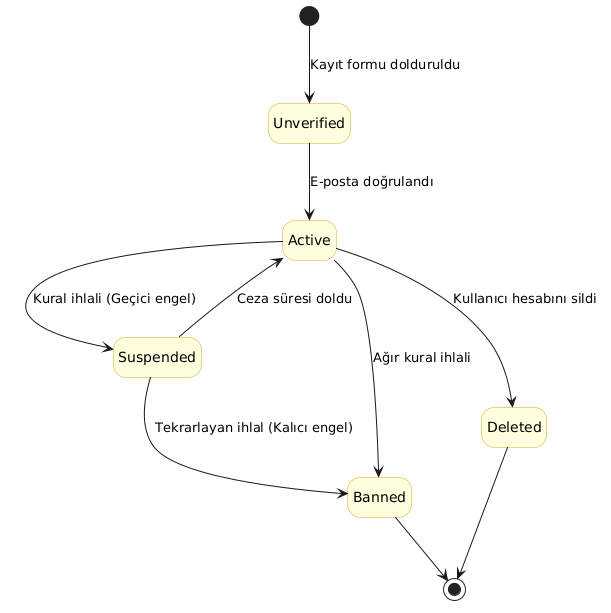

The diagram above was rendered by PlantUML. Its source (embedded in the PNG):
@startuml
skinparam state {
  BackgroundColor LightYellow
  BorderColor GoldenRod
}
hide empty description

[*] --> Unverified : Kayıt formu dolduruldu
Unverified --> Active : E-posta doğrulandı
Active --> Suspended : Kural ihlali (Geçici engel)
Suspended --> Active : Ceza süresi doldu
Suspended --> Banned : Tekrarlayan ihlal (Kalıcı engel)
Active --> Banned : Ağır kural ihlali
Active --> Deleted : Kullanıcı hesabını sildi
Banned --> [*]
Deleted --> [*]
@enduml